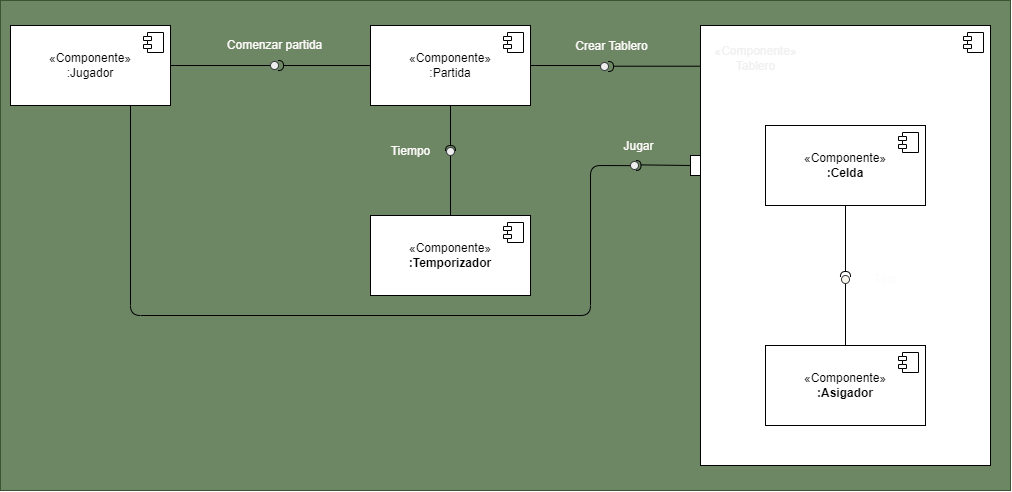

The diagram above was exported from draw.io. Its source (the exported page's mxGraphModel, read from the mxfile embedded in the PNG):
<mxGraphModel dx="2169" dy="1027" grid="1" gridSize="10" guides="1" tooltips="1" connect="1" arrows="1" fold="1" page="1" pageScale="1" pageWidth="850" pageHeight="1100" math="0" shadow="0">
  <root>
    <mxCell id="0" />
    <mxCell id="1" parent="0" />
    <mxCell id="90" value="" style="rounded=0;whiteSpace=wrap;html=1;fillStyle=auto;strokeColor=#3A5431;fillColor=#6d8764;fontColor=#ffffff;" vertex="1" parent="1">
      <mxGeometry x="-850" y="105" width="1010" height="490" as="geometry" />
    </mxCell>
    <mxCell id="78" style="edgeStyle=none;html=1;exitX=0.75;exitY=1;exitDx=0;exitDy=0;fontColor=#fefbfb;startArrow=none;startFill=1;endArrow=none;endFill=0;" parent="1" source="79" edge="1">
      <mxGeometry relative="1" as="geometry">
        <mxPoint x="-220" y="270" as="targetPoint" />
        <Array as="points" />
      </mxGeometry>
    </mxCell>
    <mxCell id="12" value="«Componente»&lt;br&gt;:Jugador" style="html=1;dropTarget=0;whiteSpace=wrap;" parent="1" vertex="1">
      <mxGeometry x="-840" y="130" width="160" height="80" as="geometry" />
    </mxCell>
    <mxCell id="13" value="" style="shape=module;jettyWidth=8;jettyHeight=4;" parent="12" vertex="1">
      <mxGeometry x="1" width="20" height="20" relative="1" as="geometry">
        <mxPoint x="-27" y="7" as="offset" />
      </mxGeometry>
    </mxCell>
    <mxCell id="39" value="«Componente»&lt;br&gt;:Partida" style="html=1;dropTarget=0;whiteSpace=wrap;" parent="1" vertex="1">
      <mxGeometry x="-480" y="130" width="160" height="80" as="geometry" />
    </mxCell>
    <mxCell id="40" value="" style="shape=module;jettyWidth=8;jettyHeight=4;" parent="39" vertex="1">
      <mxGeometry x="1" width="20" height="20" relative="1" as="geometry">
        <mxPoint x="-27" y="7" as="offset" />
      </mxGeometry>
    </mxCell>
    <mxCell id="58" value="" style="edgeStyle=none;html=1;fontColor=#fefbfb;endArrow=none;endFill=0;entryX=1;entryY=0.5;entryDx=0;entryDy=0;" parent="1" target="12" edge="1">
      <mxGeometry relative="1" as="geometry">
        <mxPoint x="-280" y="420" as="targetPoint" />
        <mxPoint x="-580" y="170" as="sourcePoint" />
      </mxGeometry>
    </mxCell>
    <mxCell id="59" value="" style="ellipse;html=1;fontSize=11;align=center;fillColor=#eeeeee;points=[];aspect=fixed;resizable=0;verticalAlign=bottom;labelPosition=center;verticalLabelPosition=top;flipH=1;strokeColor=#36393d;" parent="1" vertex="1">
      <mxGeometry x="-580" y="166" width="8" height="8" as="geometry" />
    </mxCell>
    <mxCell id="60" value="" style="shape=requiredInterface;html=1;fontSize=11;align=center;fillColor=none;points=[];aspect=fixed;resizable=0;verticalAlign=bottom;labelPosition=center;verticalLabelPosition=top;flipH=1;fontColor=none;direction=west;" parent="1" vertex="1">
      <mxGeometry x="-572" y="165" width="5" height="10" as="geometry" />
    </mxCell>
    <mxCell id="61" value="" style="endArrow=none;html=1;rounded=0;align=center;verticalAlign=top;endFill=0;labelBackgroundColor=none;endSize=2;fontColor=none;exitX=0;exitY=0.5;exitDx=0;exitDy=0;" parent="1" source="39" target="60" edge="1">
      <mxGeometry relative="1" as="geometry">
        <mxPoint x="-280" y="280" as="sourcePoint" />
      </mxGeometry>
    </mxCell>
    <mxCell id="64" value="Comenzar partida" style="text;html=1;align=center;verticalAlign=middle;resizable=0;points=[];autosize=1;strokeColor=none;fillColor=none;fontColor=#fefbfb;" parent="1" vertex="1">
      <mxGeometry x="-636" y="135" width="120" height="30" as="geometry" />
    </mxCell>
    <mxCell id="65" value="" style="edgeStyle=none;html=1;fontColor=#fefbfb;endArrow=none;endFill=0;entryX=1;entryY=0.5;entryDx=0;entryDy=0;" parent="1" target="39" edge="1">
      <mxGeometry relative="1" as="geometry">
        <mxPoint x="-310" y="169.71000000000004" as="targetPoint" />
        <mxPoint x="-250" y="170" as="sourcePoint" />
      </mxGeometry>
    </mxCell>
    <mxCell id="66" value="" style="ellipse;html=1;fontSize=11;align=center;fillColor=#eeeeee;points=[];aspect=fixed;resizable=0;verticalAlign=bottom;labelPosition=center;verticalLabelPosition=top;flipH=1;strokeColor=#36393d;" parent="1" vertex="1">
      <mxGeometry x="-250" y="167" width="8" height="8" as="geometry" />
    </mxCell>
    <mxCell id="67" value="" style="shape=requiredInterface;html=1;fontSize=11;align=center;fillColor=none;points=[];aspect=fixed;resizable=0;verticalAlign=bottom;labelPosition=center;verticalLabelPosition=top;flipH=1;fontColor=none;direction=west;" parent="1" vertex="1">
      <mxGeometry x="-242" y="166" width="5" height="10" as="geometry" />
    </mxCell>
    <mxCell id="68" value="" style="endArrow=none;html=1;rounded=0;align=center;verticalAlign=top;endFill=0;labelBackgroundColor=none;endSize=2;fontColor=none;exitX=0;exitY=0.5;exitDx=0;exitDy=0;" parent="1" edge="1">
      <mxGeometry relative="1" as="geometry">
        <mxPoint x="-150" y="170.71000000000004" as="sourcePoint" />
        <mxPoint x="-237" y="170.71000000000004" as="targetPoint" />
      </mxGeometry>
    </mxCell>
    <mxCell id="69" value="Crear Tablero" style="text;html=1;align=center;verticalAlign=middle;resizable=0;points=[];autosize=1;strokeColor=none;fillColor=none;fontColor=#fefbfb;" parent="1" vertex="1">
      <mxGeometry x="-289.5" y="136" width="100" height="30" as="geometry" />
    </mxCell>
    <mxCell id="70" value="«Componente»&lt;br&gt;&lt;b&gt;:Temporizador&lt;/b&gt;" style="html=1;dropTarget=0;whiteSpace=wrap;" parent="1" vertex="1">
      <mxGeometry x="-480" y="320" width="160" height="80" as="geometry" />
    </mxCell>
    <mxCell id="71" value="" style="shape=module;jettyWidth=8;jettyHeight=4;" parent="70" vertex="1">
      <mxGeometry x="1" width="20" height="20" relative="1" as="geometry">
        <mxPoint x="-27" y="7" as="offset" />
      </mxGeometry>
    </mxCell>
    <mxCell id="72" value="" style="edgeStyle=none;html=1;fontColor=#fefbfb;endArrow=none;endFill=0;entryX=0.5;entryY=0;entryDx=0;entryDy=0;" parent="1" target="70" edge="1">
      <mxGeometry relative="1" as="geometry">
        <mxPoint x="-400" y="292" as="targetPoint" />
        <mxPoint x="-400" y="252" as="sourcePoint" />
      </mxGeometry>
    </mxCell>
    <mxCell id="73" value="" style="ellipse;html=1;fontSize=11;align=center;fillColor=#eeeeee;points=[];aspect=fixed;resizable=0;verticalAlign=bottom;labelPosition=center;verticalLabelPosition=top;flipH=1;strokeColor=#36393d;" parent="1" vertex="1">
      <mxGeometry x="-404" y="252" width="8" height="8" as="geometry" />
    </mxCell>
    <mxCell id="74" value="" style="endArrow=none;html=1;rounded=0;align=center;verticalAlign=top;endFill=0;labelBackgroundColor=none;endSize=2;fontColor=none;entryX=0.5;entryY=1;entryDx=0;entryDy=0;" parent="1" target="39" edge="1">
      <mxGeometry relative="1" as="geometry">
        <mxPoint x="-400" y="250" as="sourcePoint" />
        <mxPoint x="-227" y="180.71000000000004" as="targetPoint" />
      </mxGeometry>
    </mxCell>
    <mxCell id="75" value="" style="shape=requiredInterface;html=1;fontSize=11;align=center;fillColor=none;points=[];aspect=fixed;resizable=0;verticalAlign=bottom;labelPosition=center;verticalLabelPosition=top;flipH=1;fontColor=none;direction=north;" parent="1" vertex="1">
      <mxGeometry x="-405" y="250" width="10" height="5" as="geometry" />
    </mxCell>
    <mxCell id="76" value="Tiempo" style="text;html=1;align=center;verticalAlign=middle;resizable=0;points=[];autosize=1;strokeColor=none;fillColor=none;fontColor=#fefbfb;" parent="1" vertex="1">
      <mxGeometry x="-470" y="241" width="60" height="30" as="geometry" />
    </mxCell>
    <mxCell id="82" style="edgeStyle=none;html=1;exitX=0;exitY=0.5;exitDx=0;exitDy=0;entryX=0.978;entryY=0.561;entryDx=0;entryDy=0;entryPerimeter=0;fontColor=#fefbfb;startArrow=none;startFill=0;endArrow=none;endFill=0;" parent="1" source="77" target="81" edge="1">
      <mxGeometry relative="1" as="geometry" />
    </mxCell>
    <mxCell id="77" value="" style="rounded=0;whiteSpace=wrap;html=1;fontColor=#fefbfb;" parent="1" vertex="1">
      <mxGeometry x="-160" y="260" width="20" height="20" as="geometry" />
    </mxCell>
    <mxCell id="80" value="" style="edgeStyle=none;html=1;exitX=0.75;exitY=1;exitDx=0;exitDy=0;fontColor=#fefbfb;startArrow=none;startFill=0;endArrow=none;endFill=0;" parent="1" source="12" target="79" edge="1">
      <mxGeometry relative="1" as="geometry">
        <mxPoint x="-720" y="210" as="sourcePoint" />
        <mxPoint x="-220" y="270" as="targetPoint" />
        <Array as="points">
          <mxPoint x="-720" y="420" />
          <mxPoint x="-260" y="420" />
          <mxPoint x="-260" y="270" />
        </Array>
      </mxGeometry>
    </mxCell>
    <mxCell id="79" value="" style="ellipse;html=1;fontSize=11;align=center;fillColor=#eeeeee;points=[];aspect=fixed;resizable=0;verticalAlign=bottom;labelPosition=center;verticalLabelPosition=top;flipH=1;strokeColor=#36393d;" parent="1" vertex="1">
      <mxGeometry x="-220" y="266" width="8" height="8" as="geometry" />
    </mxCell>
    <mxCell id="81" value="" style="shape=requiredInterface;html=1;fontSize=11;align=center;fillColor=none;points=[];aspect=fixed;resizable=0;verticalAlign=bottom;labelPosition=center;verticalLabelPosition=top;flipH=1;fontColor=none;direction=south;rotation=-90;" parent="1" vertex="1">
      <mxGeometry x="-217" y="267.5" width="10" height="5" as="geometry" />
    </mxCell>
    <mxCell id="83" value="Jugar" style="text;html=1;align=center;verticalAlign=middle;resizable=0;points=[];autosize=1;strokeColor=none;fillColor=none;fontColor=#fefbfb;" parent="1" vertex="1">
      <mxGeometry x="-237" y="236" width="50" height="30" as="geometry" />
    </mxCell>
    <mxCell id="87" value="" style="group" parent="1" vertex="1" connectable="0">
      <mxGeometry x="-150" y="130" width="290" height="440" as="geometry" />
    </mxCell>
    <mxCell id="14" value="" style="html=1;dropTarget=0;whiteSpace=wrap;labelPosition=left;verticalLabelPosition=top;align=right;verticalAlign=bottom;horizontal=1;container=0;" parent="87" vertex="1">
      <mxGeometry width="290" height="440" as="geometry" />
    </mxCell>
    <mxCell id="17" value="&lt;span style=&quot;color: rgb(240, 240, 240); text-align: right;&quot;&gt;«Componente»&lt;/span&gt;&lt;br style=&quot;color: rgb(240, 240, 240); text-align: right;&quot;&gt;&lt;span style=&quot;color: rgb(240, 240, 240); text-align: right;&quot;&gt;Tablero&lt;/span&gt;" style="text;html=1;align=center;verticalAlign=middle;resizable=0;points=[];autosize=1;strokeColor=none;fillColor=none;fontColor=none;" parent="87" vertex="1">
      <mxGeometry y="13.333333333333371" width="110" height="40" as="geometry" />
    </mxCell>
    <mxCell id="19" value="«Componente»&lt;br&gt;&lt;b&gt;:Celda&lt;/b&gt;" style="html=1;dropTarget=0;whiteSpace=wrap;" parent="87" vertex="1">
      <mxGeometry x="65" y="100" width="160" height="80" as="geometry" />
    </mxCell>
    <mxCell id="20" value="" style="shape=module;jettyWidth=8;jettyHeight=4;" parent="19" vertex="1">
      <mxGeometry x="1" width="20" height="20" relative="1" as="geometry">
        <mxPoint x="-27" y="7" as="offset" />
      </mxGeometry>
    </mxCell>
    <mxCell id="27" value="«Componente»&lt;br&gt;&lt;b&gt;:Asigador&lt;/b&gt;" style="html=1;dropTarget=0;whiteSpace=wrap;" parent="87" vertex="1">
      <mxGeometry x="65" y="320" width="160" height="80" as="geometry" />
    </mxCell>
    <mxCell id="28" value="" style="shape=module;jettyWidth=8;jettyHeight=4;" parent="27" vertex="1">
      <mxGeometry x="1" width="20" height="20" relative="1" as="geometry">
        <mxPoint x="-27" y="7" as="offset" />
      </mxGeometry>
    </mxCell>
    <mxCell id="33" value="" style="endArrow=none;html=1;rounded=0;align=center;verticalAlign=top;endFill=0;labelBackgroundColor=none;endSize=2;fontColor=none;exitX=0.5;exitY=0;exitDx=0;exitDy=0;" parent="87" source="27" target="34" edge="1">
      <mxGeometry relative="1" as="geometry" />
    </mxCell>
    <mxCell id="57" value="" style="edgeStyle=none;html=1;fontColor=#fefbfb;endArrow=none;endFill=0;" parent="87" source="34" target="27" edge="1">
      <mxGeometry relative="1" as="geometry" />
    </mxCell>
    <mxCell id="34" value="" style="ellipse;html=1;fontSize=11;align=center;fillColor=#f9f7ed;points=[];aspect=fixed;resizable=0;verticalAlign=bottom;labelPosition=center;verticalLabelPosition=top;flipH=1;strokeColor=#36393d;" parent="87" vertex="1">
      <mxGeometry x="141" y="250" width="8" height="8" as="geometry" />
    </mxCell>
    <mxCell id="37" value="" style="shape=requiredInterface;html=1;fontSize=11;align=center;fillColor=none;points=[];aspect=fixed;resizable=0;verticalAlign=bottom;labelPosition=center;verticalLabelPosition=top;flipH=1;fontColor=none;direction=north;" parent="87" vertex="1">
      <mxGeometry x="140" y="246" width="10" height="5" as="geometry" />
    </mxCell>
    <mxCell id="36" value="" style="endArrow=none;html=1;rounded=0;align=center;verticalAlign=top;endFill=0;labelBackgroundColor=none;endSize=2;fontColor=none;exitX=0.5;exitY=1;exitDx=0;exitDy=0;" parent="87" source="19" target="37" edge="1">
      <mxGeometry relative="1" as="geometry" />
    </mxCell>
    <mxCell id="38" value="&lt;font color=&quot;#fefbfb&quot;&gt;Tipo&lt;/font&gt;" style="text;html=1;align=center;verticalAlign=middle;resizable=0;points=[];autosize=1;strokeColor=none;fillColor=none;fontColor=none;" parent="87" vertex="1">
      <mxGeometry x="160" y="239" width="50" height="30" as="geometry" />
    </mxCell>
    <mxCell id="15" value="" style="shape=module;jettyWidth=8;jettyHeight=4;" parent="87" vertex="1">
      <mxGeometry x="263" y="7" width="20" height="20" as="geometry">
        <mxPoint x="-27" y="7" as="offset" />
      </mxGeometry>
    </mxCell>
  </root>
</mxGraphModel>